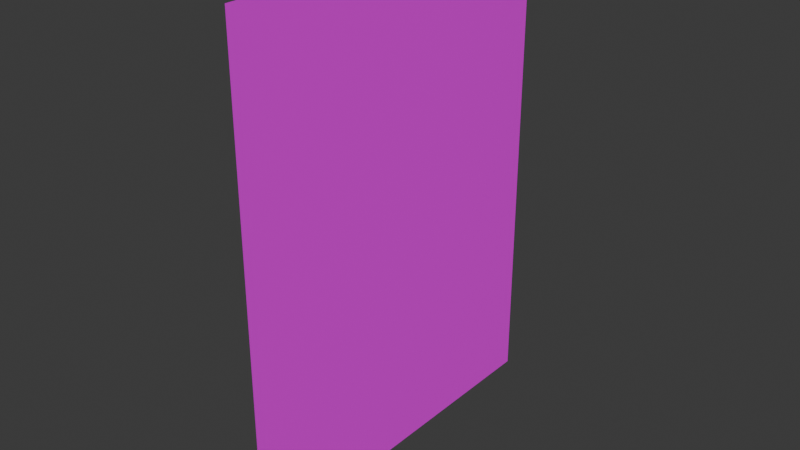 # Source: PurpleWall.blend  (saved by Blender 4.2.66; exported with 4.5.12 LTS)
import bpy
from mathutils import Matrix  # noqa: F401  (used for matrix-valued properties, if any)

bpy.ops.wm.read_factory_settings(use_empty=True)
scene = bpy.context.scene
scene.name = 'Scene'

# ---- collections
col_collection = bpy.data.collections.new('Collection'); scene.collection.children.link(col_collection)

# ---- images (referenced by path relative to the original .blend; pixels are not part of the script)
import os
ASSET_DIR = os.environ.get("B2B_ASSET_DIR", "")  # directory of the original .blend (textures are referenced by path, not embedded)
HERE = os.path.dirname(os.path.abspath(__file__))  # packed textures are extracted next to this script under _unpacked/

def load_image(name, relpath, width, height, colorspace="sRGB"):
    """Load a texture the original file referenced (path relative to the .blend, or extracted next to this script)."""
    p = next((c for c in (os.path.join(HERE, relpath), os.path.join(ASSET_DIR, relpath)) if relpath and os.path.exists(c)), "")
    if p:
        img = bpy.data.images.load(p, check_existing=True)
        img.name = name
    else:  # same state as the original file: an image datablock whose file is absent (Cycles renders it pink)
        img = bpy.data.images.new(name, width, height)
        img.source = "FILE"
        img.filepath = "//" + (relpath or name)
    img.colorspace_settings.name = colorspace
    return img
img_untitled = load_image('Untitled', 'PurpleWall.png', 1024, 1024, 'sRGB')

# ---- materials (node trees are filled in below, after node groups)
mat_material_001 = bpy.data.materials.new('Material.001')

# ---- material node trees
mat_material_001.use_nodes = True; mat_material_001.node_tree.nodes.clear()
_N = mat_material_001.node_tree.nodes; _L = mat_material_001.node_tree.links
n0 = _N.new('ShaderNodeBsdfPrincipled'); n0.name = 'Principled BSDF'; n0.location = (10, 300)
n1 = _N.new('ShaderNodeOutputMaterial'); n1.name = 'Material Output'; n1.location = (300, 300)
n2 = _N.new('ShaderNodeTexImage'); n2.name = 'Image Texture'; n2.location = (-280, 280)
n2.image = img_untitled
_L.new(n0.outputs[0], n1.inputs[0])
_L.new(n2.outputs[0], n0.inputs[0])
n1.is_active_output = True

# ---- world
world_world = bpy.data.worlds.new('World'); scene.world = world_world
world_world.use_nodes = True; world_world.node_tree.nodes.clear()
_N = world_world.node_tree.nodes; _L = world_world.node_tree.links
n0 = _N.new('ShaderNodeOutputWorld'); n0.name = 'World Output'; n0.location = (300, 300)
n1 = _N.new('ShaderNodeBackground'); n1.name = 'Background'; n1.location = (10, 300)
n1.inputs[0].default_value = (0.05088, 0.05088, 0.05088, 1.0)
_L.new(n1.outputs[0], n0.inputs[0])
n0.is_active_output = True
world_world.color = (0.05088, 0.05088, 0.05088)
world_world.sun_shadow_jitter_overblur = 0.0

# ---- meshes
me_plane = bpy.data.meshes.new('Plane')
me_plane.from_pydata([(-1.606, -1.0, 1.181e-07), (1.0, -1.0, 0.0), (-1.606, 1.0, 1.181e-07), (1.0, 1.0, 0.0)], [], [(0, 1, 3, 2)])
_uv = me_plane.uv_layers.new(name='UVMap')
_uv.uv.foreach_set('vector', [0.0, 1.0, 0.0, 0.0, 1.0, 0.0, 1.0, 1.0])
me_plane.materials.append(mat_material_001)
me_plane.update()

# ---- objects
ob_plane = bpy.data.objects.new('Plane', me_plane)

# ---- transforms, parenting, visibility, modifiers, constraints
ob_plane.location = (0.0, 0.0, 1.0)
ob_plane.rotation_euler = (-1.344e-07, 1.571, 0.0)

# ---- collection membership
col_collection.objects.link(ob_plane)

# ---- scene / render settings (as saved in the file)
scene.frame_start = 1; scene.frame_end = 250; scene.frame_set(1)
scene.render.engine = 'BLENDER_EEVEE_NEXT'
bpy.context.view_layer.update()

# ---- added for rendering (the .blend has no active camera and no usable light): camera, sun
cam_auto = bpy.data.cameras.new('AutoCamera')
cam_auto.lens = 50.0
cam_auto.sensor_width = 36.0
cam_auto.clip_end = 1000.0
ob_auto_camera = bpy.data.objects.new('AutoCamera', cam_auto)
scene.collection.objects.link(ob_auto_camera)
ob_auto_camera.location = (3.03959, -3.6475, 3.73482)
ob_auto_camera.rotation_euler = (1.09748, -7.21219e-08, 0.694738)
scene.camera = ob_auto_camera
light_auto_sun = bpy.data.lights.new('AutoSun', 'SUN')
light_auto_sun.energy = 3.0
light_auto_sun.angle = 0.0523599
ob_auto_sun = bpy.data.objects.new('AutoSun', light_auto_sun)
scene.collection.objects.link(ob_auto_sun)
ob_auto_sun.rotation_euler = (0.872665, 0.174533, 0.523599)
bpy.context.view_layer.update()
